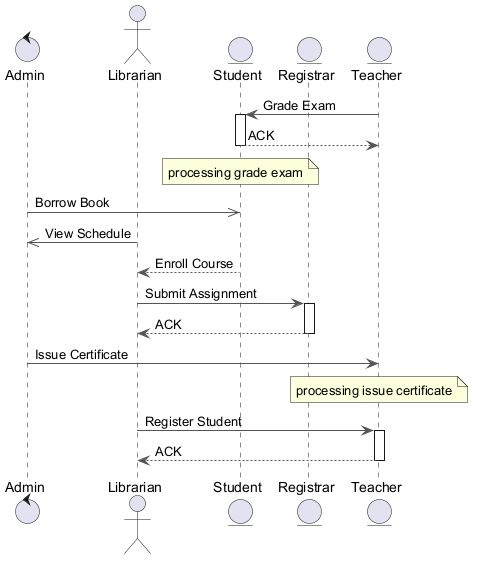

The diagram above was rendered by PlantUML. Its source (embedded in the PNG):
@startuml
skinparam ArrowColor #555555
control "Admin" as A
actor "Librarian" as L
entity "Student" as S
entity "Registrar" as R
entity "Teacher" as T
T -> S : Grade Exam
activate S
S --> T : ACK
deactivate S
note over S : processing grade exam
A ->> S : Borrow Book
L ->> A : View Schedule
S --> L : Enroll Course
L -> R : Submit Assignment
activate R
R --> L : ACK
deactivate R
A -> T : Issue Certificate
note over T : processing issue certificate
L -> T : Register Student
activate T
T --> L : ACK
deactivate T
@enduml